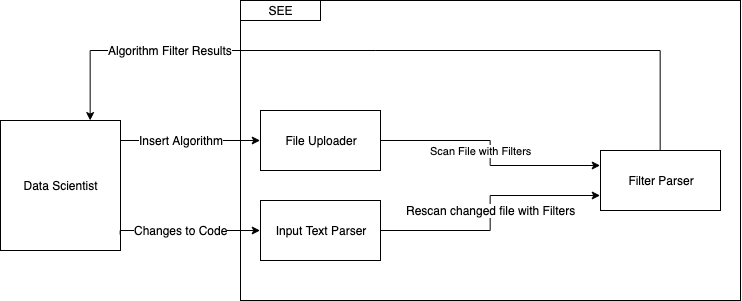

The diagram above was exported from draw.io. Its source (the exported page's mxGraphModel, read from the mxfile embedded in the PNG):
<mxGraphModel dx="992" dy="595" grid="1" gridSize="10" guides="1" tooltips="1" connect="1" arrows="1" fold="1" page="1" pageScale="1" pageWidth="850" pageHeight="1100" math="0" shadow="0">
  <root>
    <mxCell id="0" />
    <mxCell id="1" parent="0" />
    <mxCell id="yjt1L7ncPoR07Dd-GYw--17" value="" style="rounded=0;whiteSpace=wrap;html=1;" vertex="1" parent="1">
      <mxGeometry x="260" y="110" width="500" height="300" as="geometry" />
    </mxCell>
    <mxCell id="yjt1L7ncPoR07Dd-GYw--1" value="SEE" style="rounded=0;whiteSpace=wrap;html=1;" vertex="1" parent="1">
      <mxGeometry x="260" y="110" width="80" height="20" as="geometry" />
    </mxCell>
    <mxCell id="yjt1L7ncPoR07Dd-GYw--5" value="Data Scientist" style="rounded=0;whiteSpace=wrap;html=1;" vertex="1" parent="1">
      <mxGeometry x="20" y="230" width="120" height="130" as="geometry" />
    </mxCell>
    <mxCell id="yjt1L7ncPoR07Dd-GYw--9" value="Input Text Parser" style="rounded=0;whiteSpace=wrap;html=1;" vertex="1" parent="1">
      <mxGeometry x="280" y="310" width="120" height="60" as="geometry" />
    </mxCell>
    <mxCell id="yjt1L7ncPoR07Dd-GYw--10" value="File Uploader" style="rounded=0;whiteSpace=wrap;html=1;" vertex="1" parent="1">
      <mxGeometry x="280" y="220" width="120" height="60" as="geometry" />
    </mxCell>
    <mxCell id="yjt1L7ncPoR07Dd-GYw--14" value="Scan File with Filters" style="edgeStyle=orthogonalEdgeStyle;rounded=0;orthogonalLoop=1;jettySize=auto;html=1;entryX=0;entryY=0.25;entryDx=0;entryDy=0;" edge="1" parent="1" source="yjt1L7ncPoR07Dd-GYw--10" target="yjt1L7ncPoR07Dd-GYw--11">
      <mxGeometry x="-0.1837" y="-10" relative="1" as="geometry">
        <mxPoint as="offset" />
      </mxGeometry>
    </mxCell>
    <mxCell id="yjt1L7ncPoR07Dd-GYw--15" style="edgeStyle=orthogonalEdgeStyle;rounded=0;orthogonalLoop=1;jettySize=auto;html=1;entryX=0;entryY=0.75;entryDx=0;entryDy=0;" edge="1" parent="1" source="yjt1L7ncPoR07Dd-GYw--9" target="yjt1L7ncPoR07Dd-GYw--11">
      <mxGeometry relative="1" as="geometry" />
    </mxCell>
    <mxCell id="yjt1L7ncPoR07Dd-GYw--16" value="Rescan changed file with Filters" style="text;html=1;resizable=0;points=[];align=center;verticalAlign=middle;labelBackgroundColor=#ffffff;" vertex="1" connectable="0" parent="yjt1L7ncPoR07Dd-GYw--15">
      <mxGeometry x="-0.2593" y="10" relative="1" as="geometry">
        <mxPoint x="16" y="-10" as="offset" />
      </mxGeometry>
    </mxCell>
    <mxCell id="yjt1L7ncPoR07Dd-GYw--11" value="Filter Parser" style="rounded=0;whiteSpace=wrap;html=1;" vertex="1" parent="1">
      <mxGeometry x="620" y="260" width="120" height="60" as="geometry" />
    </mxCell>
    <mxCell id="yjt1L7ncPoR07Dd-GYw--6" style="edgeStyle=orthogonalEdgeStyle;rounded=0;orthogonalLoop=1;jettySize=auto;html=1;entryX=0.75;entryY=0;entryDx=0;entryDy=0;exitX=0.5;exitY=0;exitDx=0;exitDy=0;" edge="1" parent="1" target="yjt1L7ncPoR07Dd-GYw--5" source="yjt1L7ncPoR07Dd-GYw--11">
      <mxGeometry relative="1" as="geometry">
        <mxPoint x="300" y="250" as="sourcePoint" />
        <Array as="points">
          <mxPoint x="680" y="160" />
          <mxPoint x="110" y="160" />
        </Array>
      </mxGeometry>
    </mxCell>
    <mxCell id="yjt1L7ncPoR07Dd-GYw--7" value="Algorithm Filter Results" style="text;html=1;resizable=0;points=[];align=center;verticalAlign=middle;labelBackgroundColor=#ffffff;" vertex="1" connectable="0" parent="yjt1L7ncPoR07Dd-GYw--6">
      <mxGeometry x="-0.4444" y="4" relative="1" as="geometry">
        <mxPoint x="-384" y="-4" as="offset" />
      </mxGeometry>
    </mxCell>
    <mxCell id="yjt1L7ncPoR07Dd-GYw--12" style="edgeStyle=orthogonalEdgeStyle;rounded=0;orthogonalLoop=1;jettySize=auto;html=1;entryX=0;entryY=0.5;entryDx=0;entryDy=0;" edge="1" parent="1" source="yjt1L7ncPoR07Dd-GYw--5" target="yjt1L7ncPoR07Dd-GYw--10">
      <mxGeometry relative="1" as="geometry">
        <Array as="points">
          <mxPoint x="70" y="250" />
          <mxPoint x="70" y="250" />
        </Array>
      </mxGeometry>
    </mxCell>
    <mxCell id="yjt1L7ncPoR07Dd-GYw--13" value="Insert Algorithm " style="text;html=1;resizable=0;points=[];align=center;verticalAlign=middle;labelBackgroundColor=#ffffff;" vertex="1" connectable="0" parent="yjt1L7ncPoR07Dd-GYw--12">
      <mxGeometry x="-0.2952" y="-1" relative="1" as="geometry">
        <mxPoint x="11" y="-1" as="offset" />
      </mxGeometry>
    </mxCell>
    <mxCell id="yjt1L7ncPoR07Dd-GYw--3" style="edgeStyle=orthogonalEdgeStyle;rounded=0;orthogonalLoop=1;jettySize=auto;html=1;entryX=0;entryY=0.5;entryDx=0;entryDy=0;exitX=1;exitY=0.877;exitDx=0;exitDy=0;exitPerimeter=0;" edge="1" parent="1" source="yjt1L7ncPoR07Dd-GYw--5" target="yjt1L7ncPoR07Dd-GYw--9">
      <mxGeometry relative="1" as="geometry">
        <mxPoint x="280" y="293" as="targetPoint" />
        <mxPoint x="160" y="340" as="sourcePoint" />
        <Array as="points">
          <mxPoint x="140" y="340" />
        </Array>
      </mxGeometry>
    </mxCell>
    <mxCell id="yjt1L7ncPoR07Dd-GYw--4" value="Changes to Code" style="text;html=1;resizable=0;points=[];align=center;verticalAlign=middle;labelBackgroundColor=#ffffff;" vertex="1" connectable="0" parent="yjt1L7ncPoR07Dd-GYw--3">
      <mxGeometry x="-0.1765" relative="1" as="geometry">
        <mxPoint x="5" as="offset" />
      </mxGeometry>
    </mxCell>
  </root>
</mxGraphModel>